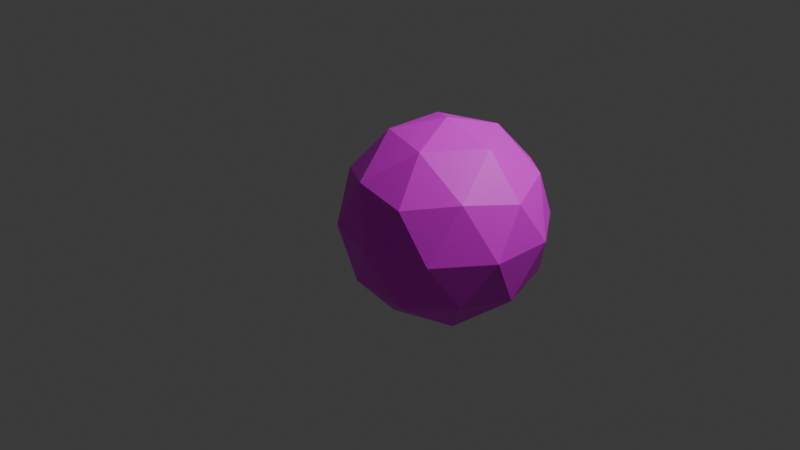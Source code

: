 # Source: ball.blend  (saved by Blender 4.3.34; exported with 4.5.12 LTS)
import bpy
from mathutils import Matrix  # noqa: F401  (used for matrix-valued properties, if any)

bpy.ops.wm.read_factory_settings(use_empty=True)
scene = bpy.context.scene
scene.name = 'Scene'

# ---- collections
col_collection = bpy.data.collections.new('Collection'); scene.collection.children.link(col_collection)

# ---- images (referenced by path relative to the original .blend; pixels are not part of the script)
import os
ASSET_DIR = os.environ.get("B2B_ASSET_DIR", "")  # directory of the original .blend (textures are referenced by path, not embedded)
HERE = os.path.dirname(os.path.abspath(__file__))  # packed textures are extracted next to this script under _unpacked/

def load_image(name, relpath, width, height, colorspace="sRGB"):
    """Load a texture the original file referenced (path relative to the .blend, or extracted next to this script)."""
    p = next((c for c in (os.path.join(HERE, relpath), os.path.join(ASSET_DIR, relpath)) if relpath and os.path.exists(c)), "")
    if p:
        img = bpy.data.images.load(p, check_existing=True)
        img.name = name
    else:  # same state as the original file: an image datablock whose file is absent (Cycles renders it pink)
        img = bpy.data.images.new(name, width, height)
        img.source = "FILE"
        img.filepath = "//" + (relpath or name)
    img.colorspace_settings.name = colorspace
    return img
img_grass_png = load_image('grass.png', 'grass.png', 1024, 1024, 'sRGB')

# ---- materials (node trees are filled in below, after node groups)
mat_material = bpy.data.materials.new('Material')
mat_material.alpha_threshold = 0.0
mat_material.roughness = 0.5
mat_material.line_color = (0.0, 0.0, 0.0, 1.0)

# ---- material node trees
mat_material.use_nodes = True; mat_material.node_tree.nodes.clear()
_N = mat_material.node_tree.nodes; _L = mat_material.node_tree.links
n0 = _N.new('ShaderNodeOutputMaterial'); n0.name = 'Material Output'; n0.location = (300, 300)
n1 = _N.new('ShaderNodeBsdfPrincipled'); n1.name = 'Principled BSDF'; n1.location = (10, 300)
n1.inputs[3].default_value = 1.45
n2 = _N.new('ShaderNodeTexImage'); n2.name = 'Image Texture'; n2.location = (-280, 280)
n2.image = img_grass_png
n2.interpolation = 'Closest'
_L.new(n1.outputs[0], n0.inputs[0])
_L.new(n2.outputs[0], n1.inputs[0])
n0.is_active_output = True

# ---- world
world_world = bpy.data.worlds.new('World'); scene.world = world_world
world_world.use_nodes = True; world_world.node_tree.nodes.clear()
_N = world_world.node_tree.nodes; _L = world_world.node_tree.links
n0 = _N.new('ShaderNodeOutputWorld'); n0.name = 'World Output'; n0.location = (300, 300)
n1 = _N.new('ShaderNodeBackground'); n1.name = 'Background'; n1.location = (10, 300)
n1.inputs[0].default_value = (0.05088, 0.05088, 0.05088, 1.0)
_L.new(n1.outputs[0], n0.inputs[0])
n0.is_active_output = True
world_world.color = (0.05088, 0.05088, 0.05088)
world_world.sun_shadow_jitter_overblur = 0.0

# ---- cameras
cam_camera = bpy.data.cameras.new('Camera')
cam_camera.clip_end = 100.0
cam_camera.ortho_scale = 7.314

# ---- lights
light_light = bpy.data.lights.new('Light', 'POINT')
light_light.energy = 1000.0
light_light.shadow_soft_size = 0.1

# ---- meshes
me_icosphere = bpy.data.meshes.new('Icosphere')
me_icosphere.from_pydata([(0.0, 0.0, -1.0), (0.7236, -0.5257, -0.4472), (-0.2764, -0.8506, -0.4472), (-0.8944, 0.0, -0.4472), (-0.2764, 0.8506, -0.4472), (0.7236, 0.5257, -0.4472), (0.2764, -0.8506, 0.4472), (-0.7236, -0.5257, 0.4472), (-0.7236, 0.5257, 0.4472), (0.2764, 0.8506, 0.4472), (0.8944, 0.0, 0.4472), (0.0, 0.0, 1.0), (-0.1625, -0.5, -0.8507), (0.4253, -0.309, -0.8507), (0.2629, -0.809, -0.5257), (0.8506, 0.0, -0.5257), (0.4253, 0.309, -0.8507), (-0.5257, 0.0, -0.8507), (-0.6882, -0.5, -0.5257), (-0.1625, 0.5, -0.8507), (-0.6882, 0.5, -0.5257), (0.2629, 0.809, -0.5257), (0.9511, -0.309, 0.0), (0.9511, 0.309, 0.0), (0.0, -1.0, 0.0), (0.5878, -0.809, 0.0), (-0.9511, -0.309, 0.0), (-0.5878, -0.809, 0.0), (-0.5878, 0.809, 0.0), (-0.9511, 0.309, 0.0), (0.5878, 0.809, 0.0), (0.0, 1.0, 0.0), (0.6882, -0.5, 0.5257), (-0.2629, -0.809, 0.5257), (-0.8506, 0.0, 0.5257), (-0.2629, 0.809, 0.5257), (0.6882, 0.5, 0.5257), (0.1625, -0.5, 0.8507), (0.5257, 0.0, 0.8507), (-0.4253, -0.309, 0.8507), (-0.4253, 0.309, 0.8507), (0.1625, 0.5, 0.8507)], [], [(0, 13, 12), (1, 13, 15), (0, 12, 17), (0, 17, 19), (0, 19, 16), (1, 15, 22), (2, 14, 24), (3, 18, 26), (4, 20, 28), (5, 21, 30), (1, 22, 25), (2, 24, 27), (3, 26, 29), (4, 28, 31), (5, 30, 23), (6, 32, 37), (7, 33, 39), (8, 34, 40), (9, 35, 41), (10, 36, 38), (38, 41, 11), (38, 36, 41), (36, 9, 41), (41, 40, 11), (41, 35, 40), (35, 8, 40), (40, 39, 11), (40, 34, 39), (34, 7, 39), (39, 37, 11), (39, 33, 37), (33, 6, 37), (37, 38, 11), (37, 32, 38), (32, 10, 38), (23, 36, 10), (23, 30, 36), (30, 9, 36), (31, 35, 9), (31, 28, 35), (28, 8, 35), (29, 34, 8), (29, 26, 34), (26, 7, 34), (27, 33, 7), (27, 24, 33), (24, 6, 33), (25, 32, 6), (25, 22, 32), (22, 10, 32), (30, 31, 9), (30, 21, 31), (21, 4, 31), (28, 29, 8), (28, 20, 29), (20, 3, 29), (26, 27, 7), (26, 18, 27), (18, 2, 27), (24, 25, 6), (24, 14, 25), (14, 1, 25), (22, 23, 10), (22, 15, 23), (15, 5, 23), (16, 21, 5), (16, 19, 21), (19, 4, 21), (19, 20, 4), (19, 17, 20), (17, 3, 20), (17, 18, 3), (17, 12, 18), (12, 2, 18), (15, 16, 5), (15, 13, 16), (13, 0, 16), (12, 14, 2), (12, 13, 14), (13, 1, 14)])
_uv = me_icosphere.uv_layers.new(name='UVMap')
_uv.uv.foreach_set('vector', [0.09738, 0.01981, 0.1216, 0.1805, 0.07316, 0.1805, 0.1458, 0.3411, 0.17, 0.1805, 0.1943, 0.3411, 0.4849, 0.01981, 0.5091, 0.1805, 0.4607, 0.1805, 0.388, 0.01981, 0.4123, 0.1805, 0.3638, 0.1805, 0.2911, 0.01981, 0.3154, 0.1805, 0.2669, 0.1805, 0.1458, 0.3411, 0.1943, 0.3411, 0.17, 0.5018, 0.04894, 0.3411, 0.09738, 0.3411, 0.07316, 0.5018, 0.4365, 0.3411, 0.4849, 0.3411, 0.4607, 0.5018, 0.3396, 0.3411, 0.388, 0.3411, 0.3638, 0.5018, 0.2427, 0.3411, 0.2911, 0.3411, 0.2669, 0.5018, 0.1458, 0.3411, 0.17, 0.5018, 0.1216, 0.5018, 0.04894, 0.3411, 0.07316, 0.5018, 0.02471, 0.5018, 0.4365, 0.3411, 0.4607, 0.5018, 0.4123, 0.5018, 0.3396, 0.3411, 0.3638, 0.5018, 0.3154, 0.5018, 0.2427, 0.3411, 0.2669, 0.5018, 0.2185, 0.5018, 0.09738, 0.6625, 0.1458, 0.6625, 0.1216, 0.8232, 0.000493, 0.6625, 0.04894, 0.6625, 0.02471, 0.8232, 0.388, 0.6625, 0.4365, 0.6625, 0.4123, 0.8232, 0.2911, 0.6625, 0.3396, 0.6625, 0.3154, 0.8232, 0.1943, 0.6625, 0.2427, 0.6625, 0.2185, 0.8232, 0.2185, 0.8232, 0.2669, 0.8232, 0.2427, 0.9838, 0.2185, 0.8232, 0.2427, 0.6625, 0.2669, 0.8232, 0.2427, 0.6625, 0.2911, 0.6625, 0.2669, 0.8232, 0.3154, 0.8232, 0.3638, 0.8232, 0.3396, 0.9838, 0.3154, 0.8232, 0.3396, 0.6625, 0.3638, 0.8232, 0.3396, 0.6625, 0.388, 0.6625, 0.3638, 0.8232, 0.4123, 0.8232, 0.4607, 0.8232, 0.4365, 0.9838, 0.4123, 0.8232, 0.4365, 0.6625, 0.4607, 0.8232, 0.4365, 0.6625, 0.4849, 0.6625, 0.4607, 0.8232, 0.02471, 0.8232, 0.07316, 0.8232, 0.04894, 0.9838, 0.02471, 0.8232, 0.04894, 0.6625, 0.07316, 0.8232, 0.04894, 0.6625, 0.09738, 0.6625, 0.07316, 0.8232, 0.1216, 0.8232, 0.17, 0.8232, 0.1458, 0.9838, 0.1216, 0.8232, 0.1458, 0.6625, 0.17, 0.8232, 0.1458, 0.6625, 0.1943, 0.6625, 0.17, 0.8232, 0.2185, 0.5018, 0.2427, 0.6625, 0.1943, 0.6625, 0.2185, 0.5018, 0.2669, 0.5018, 0.2427, 0.6625, 0.2669, 0.5018, 0.2911, 0.6625, 0.2427, 0.6625, 0.3154, 0.5018, 0.3396, 0.6625, 0.2911, 0.6625, 0.3154, 0.5018, 0.3638, 0.5018, 0.3396, 0.6625, 0.3638, 0.5018, 0.388, 0.6625, 0.3396, 0.6625, 0.4123, 0.5018, 0.4365, 0.6625, 0.388, 0.6625, 0.4123, 0.5018, 0.4607, 0.5018, 0.4365, 0.6625, 0.4607, 0.5018, 0.4849, 0.6625, 0.4365, 0.6625, 0.02471, 0.5018, 0.04894, 0.6625, 0.000493, 0.6625, 0.02471, 0.5018, 0.07316, 0.5018, 0.04894, 0.6625, 0.07316, 0.5018, 0.09738, 0.6625, 0.04894, 0.6625, 0.1216, 0.5018, 0.1458, 0.6625, 0.09738, 0.6625, 0.1216, 0.5018, 0.17, 0.5018, 0.1458, 0.6625, 0.17, 0.5018, 0.1943, 0.6625, 0.1458, 0.6625, 0.2669, 0.5018, 0.3154, 0.5018, 0.2911, 0.6625, 0.2669, 0.5018, 0.2911, 0.3411, 0.3154, 0.5018, 0.2911, 0.3411, 0.3396, 0.3411, 0.3154, 0.5018, 0.3638, 0.5018, 0.4123, 0.5018, 0.388, 0.6625, 0.3638, 0.5018, 0.388, 0.3411, 0.4123, 0.5018, 0.388, 0.3411, 0.4365, 0.3411, 0.4123, 0.5018, 0.4607, 0.5018, 0.5091, 0.5018, 0.4849, 0.6625, 0.4607, 0.5018, 0.4849, 0.3411, 0.5091, 0.5018, 0.4849, 0.3411, 0.5307, 0.3411, 0.5091, 0.5018, 0.07316, 0.5018, 0.1216, 0.5018, 0.09738, 0.6625, 0.07316, 0.5018, 0.09738, 0.3411, 0.1216, 0.5018, 0.09738, 0.3411, 0.1458, 0.3411, 0.1216, 0.5018, 0.17, 0.5018, 0.2185, 0.5018, 0.1943, 0.6625, 0.17, 0.5018, 0.1943, 0.3411, 0.2185, 0.5018, 0.1943, 0.3411, 0.2427, 0.3411, 0.2185, 0.5018, 0.2669, 0.1805, 0.2911, 0.3411, 0.2427, 0.3411, 0.2669, 0.1805, 0.3154, 0.1805, 0.2911, 0.3411, 0.3154, 0.1805, 0.3396, 0.3411, 0.2911, 0.3411, 0.3638, 0.1805, 0.388, 0.3411, 0.3396, 0.3411, 0.3638, 0.1805, 0.4123, 0.1805, 0.388, 0.3411, 0.4123, 0.1805, 0.4365, 0.3411, 0.388, 0.3411, 0.4607, 0.1805, 0.4849, 0.3411, 0.4365, 0.3411, 0.4607, 0.1805, 0.5091, 0.1805, 0.4849, 0.3411, 0.5091, 0.1805, 0.5334, 0.3411, 0.4849, 0.3411, 0.1943, 0.3411, 0.2185, 0.1805, 0.2427, 0.3411, 0.1943, 0.3411, 0.17, 0.1805, 0.2185, 0.1805, 0.17, 0.1805, 0.1943, 0.01981, 0.2185, 0.1805, 0.07316, 0.1805, 0.09738, 0.3411, 0.04894, 0.3411, 0.07316, 0.1805, 0.1216, 0.1805, 0.09738, 0.3411, 0.1216, 0.1805, 0.1458, 0.3411, 0.09738, 0.3411])
me_icosphere.materials.append(mat_material)
me_icosphere.update()

# ---- objects
ob_light = bpy.data.objects.new('Light', light_light)
ob_camera = bpy.data.objects.new('Camera', cam_camera)
ob_icosphere = bpy.data.objects.new('Icosphere', me_icosphere)

# ---- transforms, parenting, visibility, modifiers, constraints
ob_light.location = (4.076, 1.005, 5.904)
ob_light.rotation_euler = (0.6503, 0.05522, 1.866)
ob_light.lock_rotations_4d = False
ob_light.empty_display_type = 'ARROWS'
ob_light.color = (0.0, 0.0, 0.0, 0.0)
ob_light.lineart.crease_threshold = 0.0
ob_camera.location = (7.359, -6.926, 4.958)
ob_camera.rotation_euler = (1.109, 0.0, 0.8149)
ob_camera.lock_rotations_4d = False
ob_camera.empty_display_type = 'ARROWS'
ob_camera.color = (0.0, 0.0, 0.0, 0.0)
ob_camera.display_type = 'WIRE'
ob_camera.lineart.crease_threshold = 0.0
ob_icosphere.location = (0.9204, -0.2836, 0.43)

# ---- collection membership
col_collection.objects.link(ob_light)
col_collection.objects.link(ob_camera)
col_collection.objects.link(ob_icosphere)

# ---- scene / render settings (as saved in the file)
scene.camera = ob_camera
scene.frame_start = 1; scene.frame_end = 250; scene.frame_set(1)
scene.render.engine = 'BLENDER_EEVEE_NEXT'
bpy.context.view_layer.update()
